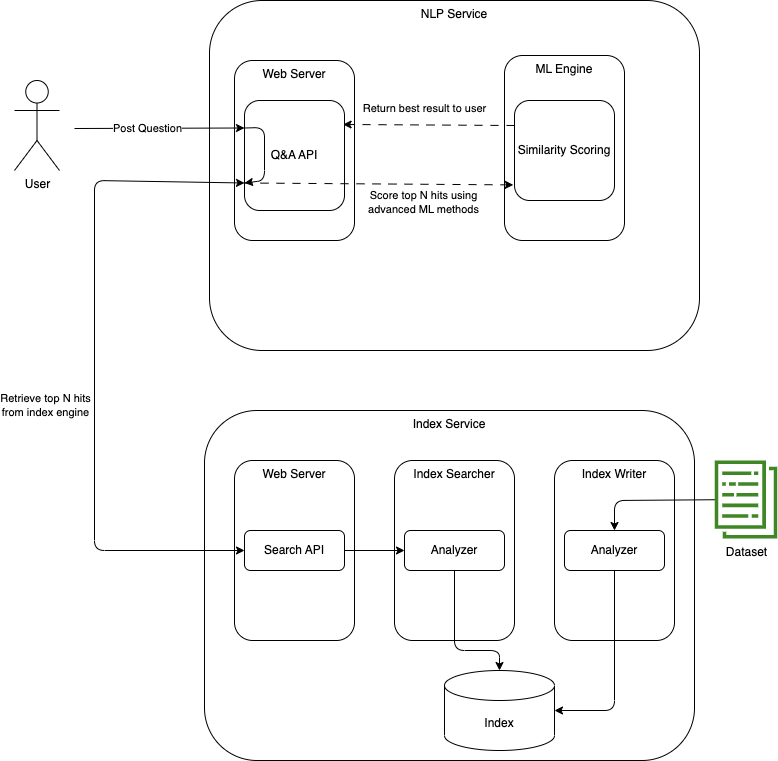

The diagram above was exported from draw.io. Its source (the exported page's mxGraphModel, read from the mxfile embedded in the PNG):
<mxGraphModel dx="1127" dy="827" grid="1" gridSize="10" guides="1" tooltips="1" connect="1" arrows="1" fold="1" page="1" pageScale="1" pageWidth="827" pageHeight="1169" math="0" shadow="0">
  <root>
    <mxCell id="0" />
    <mxCell id="1" parent="0" />
    <mxCell id="10" value="&lt;font color=&quot;#000000&quot;&gt;Index Service&lt;/font&gt;" style="rounded=1;whiteSpace=wrap;html=1;fontColor=#F0F0F0;verticalAlign=top;" parent="1" vertex="1">
      <mxGeometry x="210" y="520" width="490" height="350" as="geometry" />
    </mxCell>
    <mxCell id="2" value="Index" style="shape=cylinder3;whiteSpace=wrap;html=1;boundedLbl=1;backgroundOutline=1;size=15;" parent="1" vertex="1">
      <mxGeometry x="450" y="780" width="110" height="80" as="geometry" />
    </mxCell>
    <mxCell id="3" value="Index Writer" style="rounded=1;whiteSpace=wrap;html=1;verticalAlign=top;" parent="1" vertex="1">
      <mxGeometry x="560" y="570" width="120" height="180" as="geometry" />
    </mxCell>
    <mxCell id="5" value="Dataset" style="sketch=0;outlineConnect=0;fontColor=#000000;gradientColor=none;fillColor=#3F8624;strokeColor=none;dashed=0;verticalLabelPosition=bottom;verticalAlign=top;align=center;html=1;fontSize=12;fontStyle=0;aspect=fixed;pointerEvents=1;shape=mxgraph.aws4.data_set;" parent="1" vertex="1">
      <mxGeometry x="720" y="570" width="63" height="78" as="geometry" />
    </mxCell>
    <mxCell id="11" value="Analyzer" style="rounded=1;whiteSpace=wrap;html=1;verticalAlign=middle;" parent="1" vertex="1">
      <mxGeometry x="570" y="640" width="100" height="40" as="geometry" />
    </mxCell>
    <mxCell id="12" value="" style="endArrow=classic;html=1;fontColor=#F0F0F0;entryX=0.5;entryY=0;entryDx=0;entryDy=0;" parent="1" source="5" target="11" edge="1">
      <mxGeometry width="50" height="50" relative="1" as="geometry">
        <mxPoint x="450" y="740" as="sourcePoint" />
        <mxPoint x="800" y="609" as="targetPoint" />
        <Array as="points">
          <mxPoint x="620" y="610" />
        </Array>
      </mxGeometry>
    </mxCell>
    <mxCell id="14" value="" style="endArrow=classic;html=1;fontColor=#F0F0F0;exitX=0.5;exitY=1;exitDx=0;exitDy=0;entryX=1;entryY=0.5;entryDx=0;entryDy=0;entryPerimeter=0;" parent="1" source="11" target="2" edge="1">
      <mxGeometry width="50" height="50" relative="1" as="geometry">
        <mxPoint x="390" y="740" as="sourcePoint" />
        <mxPoint x="440" y="690" as="targetPoint" />
        <Array as="points">
          <mxPoint x="620" y="820" />
        </Array>
      </mxGeometry>
    </mxCell>
    <mxCell id="15" value="Index Searcher" style="rounded=1;whiteSpace=wrap;html=1;verticalAlign=top;" parent="1" vertex="1">
      <mxGeometry x="400" y="570" width="120" height="180" as="geometry" />
    </mxCell>
    <mxCell id="16" value="Web Server" style="rounded=1;whiteSpace=wrap;html=1;verticalAlign=top;" parent="1" vertex="1">
      <mxGeometry x="240" y="570" width="120" height="180" as="geometry" />
    </mxCell>
    <mxCell id="17" value="Analyzer" style="rounded=1;whiteSpace=wrap;html=1;verticalAlign=middle;" parent="1" vertex="1">
      <mxGeometry x="410" y="640" width="100" height="40" as="geometry" />
    </mxCell>
    <mxCell id="18" value="Search API" style="rounded=1;whiteSpace=wrap;html=1;verticalAlign=middle;" parent="1" vertex="1">
      <mxGeometry x="250" y="640" width="100" height="40" as="geometry" />
    </mxCell>
    <mxCell id="19" value="" style="endArrow=classic;html=1;fontColor=#F0F0F0;exitX=1;exitY=0.5;exitDx=0;exitDy=0;entryX=0;entryY=0.5;entryDx=0;entryDy=0;" parent="1" source="18" target="17" edge="1">
      <mxGeometry width="50" height="50" relative="1" as="geometry">
        <mxPoint x="320" y="740" as="sourcePoint" />
        <mxPoint x="370" y="690" as="targetPoint" />
      </mxGeometry>
    </mxCell>
    <mxCell id="20" value="" style="endArrow=classic;html=1;fontColor=#F0F0F0;exitX=0.5;exitY=1;exitDx=0;exitDy=0;entryX=0.5;entryY=0;entryDx=0;entryDy=0;entryPerimeter=0;" parent="1" source="17" target="2" edge="1">
      <mxGeometry width="50" height="50" relative="1" as="geometry">
        <mxPoint x="320" y="740" as="sourcePoint" />
        <mxPoint x="370" y="690" as="targetPoint" />
        <Array as="points">
          <mxPoint x="460" y="760" />
          <mxPoint x="505" y="760" />
        </Array>
      </mxGeometry>
    </mxCell>
    <mxCell id="23" value="&lt;font color=&quot;#000000&quot;&gt;NLP Service&lt;/font&gt;" style="rounded=1;whiteSpace=wrap;html=1;fontColor=#F0F0F0;verticalAlign=top;" parent="1" vertex="1">
      <mxGeometry x="215" y="110" width="490" height="350" as="geometry" />
    </mxCell>
    <mxCell id="24" value="&lt;font color=&quot;#000000&quot;&gt;User&lt;/font&gt;" style="shape=umlActor;verticalLabelPosition=bottom;verticalAlign=top;html=1;outlineConnect=0;fontColor=#F0F0F0;" parent="1" vertex="1">
      <mxGeometry x="20" y="190" width="45" height="90" as="geometry" />
    </mxCell>
    <mxCell id="27" value="Web Server" style="rounded=1;whiteSpace=wrap;html=1;verticalAlign=top;" parent="1" vertex="1">
      <mxGeometry x="240" y="170" width="120" height="180" as="geometry" />
    </mxCell>
    <mxCell id="28" value="Q&amp;amp;A API" style="rounded=1;whiteSpace=wrap;html=1;verticalAlign=middle;" parent="1" vertex="1">
      <mxGeometry x="250" y="210" width="100" height="110" as="geometry" />
    </mxCell>
    <mxCell id="30" value="" style="endArrow=classic;html=1;fontColor=#F0F0F0;entryX=0;entryY=0.25;entryDx=0;entryDy=0;" parent="1" target="28" edge="1">
      <mxGeometry width="50" height="50" relative="1" as="geometry">
        <mxPoint x="80" y="238" as="sourcePoint" />
        <mxPoint x="250" y="265" as="targetPoint" />
      </mxGeometry>
    </mxCell>
    <mxCell id="31" value="&lt;font color=&quot;#000000&quot;&gt;Post Question&lt;/font&gt;" style="edgeLabel;html=1;align=center;verticalAlign=middle;resizable=0;points=[];fontColor=#F0F0F0;" parent="30" vertex="1" connectable="0">
      <mxGeometry x="-0.1448" relative="1" as="geometry">
        <mxPoint as="offset" />
      </mxGeometry>
    </mxCell>
    <mxCell id="32" value="ML Engine" style="rounded=1;whiteSpace=wrap;html=1;verticalAlign=top;" parent="1" vertex="1">
      <mxGeometry x="510" y="165" width="120" height="185" as="geometry" />
    </mxCell>
    <mxCell id="33" value="Similarity Scoring" style="rounded=1;whiteSpace=wrap;html=1;verticalAlign=middle;" parent="1" vertex="1">
      <mxGeometry x="520" y="210" width="100" height="100" as="geometry" />
    </mxCell>
    <mxCell id="34" value="" style="endArrow=classic;html=1;fontColor=#F0F0F0;exitX=0;exitY=0.75;exitDx=0;exitDy=0;entryX=0;entryY=0.5;entryDx=0;entryDy=0;startArrow=classic;startFill=1;" parent="1" source="28" target="18" edge="1">
      <mxGeometry width="50" height="50" relative="1" as="geometry">
        <mxPoint x="250" y="350" as="sourcePoint" />
        <mxPoint x="130" y="520" as="targetPoint" />
        <Array as="points">
          <mxPoint x="100" y="290" />
          <mxPoint x="100" y="660" />
        </Array>
      </mxGeometry>
    </mxCell>
    <mxCell id="35" value="&lt;font color=&quot;#000000&quot;&gt;Retrieve top N hits&lt;br&gt;from index engine&lt;/font&gt;" style="edgeLabel;html=1;align=center;verticalAlign=middle;resizable=0;points=[];fontColor=#F0F0F0;" parent="34" vertex="1" connectable="0">
      <mxGeometry x="-0.1625" y="-1" relative="1" as="geometry">
        <mxPoint x="-49" y="94" as="offset" />
      </mxGeometry>
    </mxCell>
    <mxCell id="36" value="" style="endArrow=classic;html=1;fontColor=#F0F0F0;exitX=0;exitY=0.25;exitDx=0;exitDy=0;entryX=0;entryY=0.75;entryDx=0;entryDy=0;" parent="1" source="28" target="28" edge="1">
      <mxGeometry width="50" height="50" relative="1" as="geometry">
        <mxPoint x="250" y="440" as="sourcePoint" />
        <mxPoint x="300" y="390" as="targetPoint" />
        <Array as="points">
          <mxPoint x="270" y="237" />
          <mxPoint x="270" y="290" />
        </Array>
      </mxGeometry>
    </mxCell>
    <mxCell id="40" value="" style="endArrow=classic;html=1;fontColor=#F0F0F0;exitX=0;exitY=0.75;exitDx=0;exitDy=0;entryX=-0.012;entryY=0.844;entryDx=0;entryDy=0;dashed=1;dashPattern=8 8;entryPerimeter=0;" parent="1" source="28" target="33" edge="1">
      <mxGeometry width="50" height="50" relative="1" as="geometry">
        <mxPoint x="320" y="340" as="sourcePoint" />
        <mxPoint x="370" y="290" as="targetPoint" />
      </mxGeometry>
    </mxCell>
    <mxCell id="41" value="&lt;font color=&quot;#000000&quot;&gt;Score top N hits using &lt;br&gt;advanced ML methods&lt;/font&gt;" style="edgeLabel;html=1;align=center;verticalAlign=middle;resizable=0;points=[];fontColor=#F0F0F0;" parent="40" vertex="1" connectable="0">
      <mxGeometry x="0.3522" relative="1" as="geometry">
        <mxPoint x="-3" y="18" as="offset" />
      </mxGeometry>
    </mxCell>
    <mxCell id="42" value="" style="endArrow=classic;html=1;fontColor=#F0F0F0;exitX=0;exitY=0.25;exitDx=0;exitDy=0;entryX=0.986;entryY=0.218;entryDx=0;entryDy=0;dashed=1;dashPattern=8 8;entryPerimeter=0;" parent="1" source="33" target="28" edge="1">
      <mxGeometry width="50" height="50" relative="1" as="geometry">
        <mxPoint x="260" y="302.5000000000001" as="sourcePoint" />
        <mxPoint x="530" y="301.8749999999999" as="targetPoint" />
      </mxGeometry>
    </mxCell>
    <mxCell id="43" value="&lt;font color=&quot;#000000&quot;&gt;Return best result to user&lt;/font&gt;" style="edgeLabel;html=1;align=center;verticalAlign=middle;resizable=0;points=[];fontColor=#F0F0F0;" parent="42" vertex="1" connectable="0">
      <mxGeometry x="0.3522" relative="1" as="geometry">
        <mxPoint x="25" y="-17" as="offset" />
      </mxGeometry>
    </mxCell>
  </root>
</mxGraphModel>